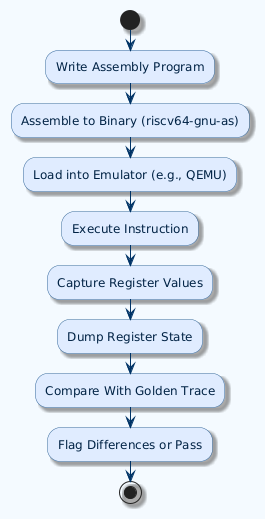

The diagram above was rendered by PlantUML. Its source (embedded in the PNG):
@startuml
skinparam backgroundColor #f4faff
skinparam shadowing true
skinparam ArrowColor #003366
skinparam defaultTextAlignment center
skinparam Rectangle {
  BackgroundColor #dceeff
  BorderColor #004466
}
skinparam Activity {
  BackgroundColor #e0ecff
  BorderColor #336699
  FontColor #002244
}

start

:Write Assembly Program;
:Assemble to Binary (riscv64-gnu-as);
:Load into Emulator (e.g., QEMU);
:Execute Instruction;
:Capture Register Values;
:Dump Register State;
:Compare With Golden Trace;
:Flag Differences or Pass;

stop
@enduml